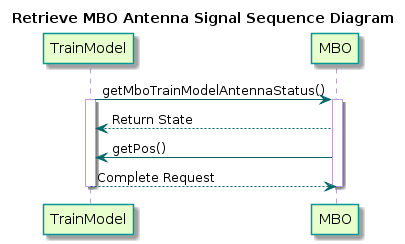

The diagram above was rendered by PlantUML. Its source (embedded in the PNG):
@startuml
title Retrieve MBO Antenna Signal Sequence Diagram

skinparam sequence {
  BackgroundColor transparent
  ParticipantBackgroundColor #e6ffcc
  ParticipantBorderColor 	#049595
  BoxBorderColor #049595
  PackageBorderCOlor  #049595
  ArrowColor #006666
  LifeLineBorderColor #c09cd9
}

participant TrainModel
participant MBO


TrainModel -> MBO : getMboTrainModelAntennaStatus()
activate TrainModel
activate MBO

MBO--> TrainModel : Return State

MBO-> TrainModel : getPos()

TrainModel --> MBO: Complete Request
deactivate TrainModel
deactivate MBO
@enduml